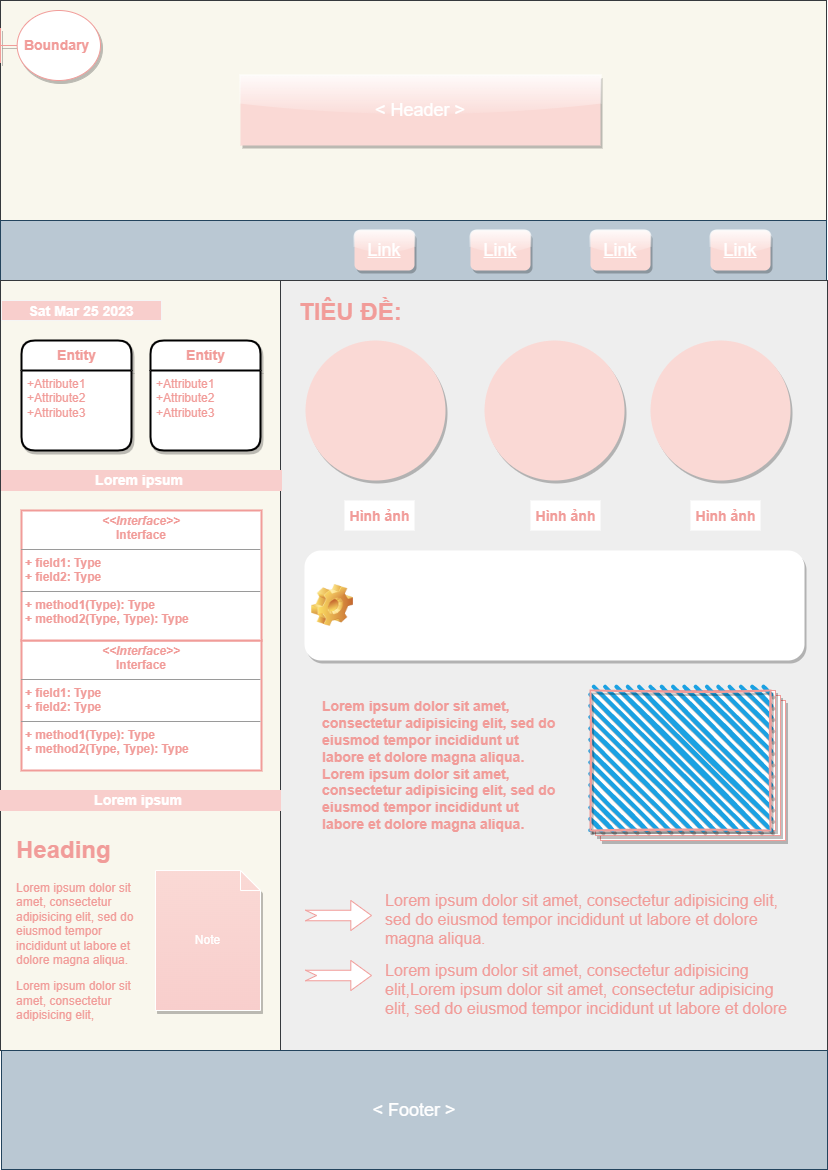

The diagram above was exported from draw.io. Its source (the exported page's mxGraphModel, read from the mxfile embedded in the PNG):
<mxGraphModel dx="1150" dy="505" grid="1" gridSize="10" guides="1" tooltips="1" connect="1" arrows="1" fold="1" page="1" pageScale="1" pageWidth="827" pageHeight="1169" math="0" shadow="0">
  <root>
    <mxCell id="0" />
    <mxCell id="1" parent="0" />
    <mxCell id="R_wZ3TgwDqDbrWoVNgZq-1" value="" style="rounded=0;whiteSpace=wrap;html=1;fillColor=#f9f7ed;strokeColor=#36393d;gradientColor=none;" parent="1" vertex="1">
      <mxGeometry width="826" height="220" as="geometry" />
    </mxCell>
    <mxCell id="R_wZ3TgwDqDbrWoVNgZq-2" value="" style="rounded=0;whiteSpace=wrap;html=1;fontSize=18;fillColor=#bac8d3;strokeColor=#23445d;" parent="1" vertex="1">
      <mxGeometry y="220" width="826" height="60" as="geometry" />
    </mxCell>
    <mxCell id="R_wZ3TgwDqDbrWoVNgZq-5" value="&amp;lt; Header &amp;gt;" style="text;html=1;strokeColor=none;fillColor=#fad9d5;align=center;verticalAlign=middle;whiteSpace=wrap;rounded=0;fontSize=18;shadow=1;glass=1;dashed=1;dashPattern=1 4;fillStyle=auto;gradientDirection=radial;fontColor=#FFFFFF;" parent="1" vertex="1">
      <mxGeometry x="240" y="75" width="360" height="70" as="geometry" />
    </mxCell>
    <mxCell id="R_wZ3TgwDqDbrWoVNgZq-27" value="" style="rounded=0;whiteSpace=wrap;html=1;fontSize=18;fillColor=#f9f7ed;strokeColor=#36393d;" parent="1" vertex="1">
      <mxGeometry y="280" width="280" height="770" as="geometry" />
    </mxCell>
    <mxCell id="R_wZ3TgwDqDbrWoVNgZq-28" value="" style="rounded=0;whiteSpace=wrap;html=1;fontSize=18;fillColor=#eeeeee;strokeColor=#36393d;fontColor=#F19C99;labelBackgroundColor=#F8CECC;" parent="1" vertex="1">
      <mxGeometry x="280" y="280" width="547" height="770" as="geometry" />
    </mxCell>
    <mxCell id="R_wZ3TgwDqDbrWoVNgZq-29" value="&amp;lt; Footer &amp;gt;" style="rounded=0;whiteSpace=wrap;html=1;fontSize=18;fillColor=#bac8d3;strokeColor=#23445d;fontColor=#FFFFFF;" parent="1" vertex="1">
      <mxGeometry x="1" y="1050" width="826" height="119" as="geometry" />
    </mxCell>
    <UserObject label="Link" link="https://www.draw.io" id="R_wZ3TgwDqDbrWoVNgZq-32">
      <mxCell style="text;html=1;strokeColor=none;fillColor=#fad9d5;whiteSpace=wrap;align=center;verticalAlign=middle;fontStyle=4;fontSize=18;shadow=1;dashed=1;dashPattern=1 4;fontColor=#FFFFFF;rounded=1;glass=1;" parent="1" vertex="1">
        <mxGeometry x="470" y="230" width="60" height="40" as="geometry" />
      </mxCell>
    </UserObject>
    <UserObject label="Link" link="https://www.draw.io" id="R_wZ3TgwDqDbrWoVNgZq-33">
      <mxCell style="text;html=1;strokeColor=none;fillColor=#fad9d5;whiteSpace=wrap;align=center;verticalAlign=middle;fontStyle=4;fontSize=18;dashed=1;dashPattern=1 2;shadow=1;fontColor=#FFFFFF;rounded=1;glass=1;" parent="1" vertex="1">
        <mxGeometry x="590" y="230" width="60" height="40" as="geometry" />
      </mxCell>
    </UserObject>
    <UserObject label="Link" link="https://www.draw.io" id="R_wZ3TgwDqDbrWoVNgZq-34">
      <mxCell style="text;html=1;strokeColor=none;fillColor=#fad9d5;whiteSpace=wrap;align=center;verticalAlign=middle;fontStyle=4;fontSize=18;shadow=1;dashed=1;dashPattern=1 2;fontColor=#FFFFFF;rounded=1;glass=1;" parent="1" vertex="1">
        <mxGeometry x="710" y="230" width="60" height="40" as="geometry" />
      </mxCell>
    </UserObject>
    <UserObject label="Link" link="https://www.draw.io" id="R_wZ3TgwDqDbrWoVNgZq-35">
      <mxCell style="text;html=1;strokeColor=none;fillColor=#fad9d5;whiteSpace=wrap;align=center;verticalAlign=middle;fontStyle=4;fontSize=18;fillStyle=auto;dashed=1;dashPattern=12 12;strokeWidth=1;perimeterSpacing=0;rounded=1;glass=1;shadow=1;fontColor=#FFFFFF;" parent="1" vertex="1">
        <mxGeometry x="354" y="230" width="60" height="40" as="geometry" />
      </mxCell>
    </UserObject>
    <mxCell id="R_wZ3TgwDqDbrWoVNgZq-40" value="" style="ellipse;whiteSpace=wrap;html=1;aspect=fixed;rounded=0;shadow=1;glass=1;dashed=1;dashPattern=1 4;fillStyle=auto;strokeWidth=1;fontSize=18;gradientDirection=radial;fillColor=#fad9d5;strokeColor=none;gradientColor=none;" parent="1" vertex="1">
      <mxGeometry x="305" y="340" width="140" height="140" as="geometry" />
    </mxCell>
    <mxCell id="R_wZ3TgwDqDbrWoVNgZq-43" value="" style="ellipse;whiteSpace=wrap;html=1;aspect=fixed;rounded=0;shadow=1;glass=1;dashed=1;dashPattern=1 4;sketch=0;fillStyle=auto;strokeColor=none;strokeWidth=1;fontSize=18;gradientDirection=radial;fillColor=#fad9d5;" parent="1" vertex="1">
      <mxGeometry x="484" y="340" width="140" height="140" as="geometry" />
    </mxCell>
    <mxCell id="R_wZ3TgwDqDbrWoVNgZq-44" value="" style="ellipse;whiteSpace=wrap;html=1;aspect=fixed;rounded=0;shadow=1;glass=1;dashed=1;dashPattern=1 4;sketch=0;fillStyle=auto;strokeColor=none;strokeWidth=1;fontSize=18;gradientDirection=radial;fillColor=#fad9d5;" parent="1" vertex="1">
      <mxGeometry x="650" y="340" width="140" height="140" as="geometry" />
    </mxCell>
    <mxCell id="R_wZ3TgwDqDbrWoVNgZq-45" value="&lt;font style=&quot;font-size: 14px;&quot;&gt;Hình ảnh&lt;/font&gt;" style="text;html=1;align=center;verticalAlign=middle;rounded=0;fontSize=18;fontStyle=1;fontColor=#F19C99;labelBackgroundColor=default;labelBorderColor=none;fillColor=default;" parent="1" vertex="1">
      <mxGeometry x="344" y="500" width="70" height="30" as="geometry" />
    </mxCell>
    <mxCell id="R_wZ3TgwDqDbrWoVNgZq-46" value="&lt;font style=&quot;font-size: 14px;&quot;&gt;Hình ảnh&lt;/font&gt;" style="text;html=1;align=center;verticalAlign=middle;rounded=0;fontSize=18;fontStyle=1;fontColor=#F19C99;labelBackgroundColor=default;labelBorderColor=none;fillColor=default;" parent="1" vertex="1">
      <mxGeometry x="530" y="500" width="70" height="30" as="geometry" />
    </mxCell>
    <mxCell id="R_wZ3TgwDqDbrWoVNgZq-47" value="&lt;font style=&quot;font-size: 14px;&quot;&gt;Hình ảnh&lt;/font&gt;" style="text;html=1;align=center;verticalAlign=middle;rounded=0;fontSize=18;fontStyle=1;fontColor=#F19C99;labelBackgroundColor=default;labelBorderColor=none;fillColor=default;" parent="1" vertex="1">
      <mxGeometry x="690" y="500" width="70" height="30" as="geometry" />
    </mxCell>
    <mxCell id="R_wZ3TgwDqDbrWoVNgZq-48" value="&lt;h1&gt;&lt;font style=&quot;font-size: 24px;&quot;&gt;TIÊU ĐỀ:&lt;/font&gt;&lt;/h1&gt;" style="text;html=1;strokeColor=none;fillColor=none;spacing=5;spacingTop=-20;whiteSpace=wrap;overflow=hidden;rounded=0;fontSize=19;fontColor=#F19C99;" parent="1" vertex="1">
      <mxGeometry x="294" y="270" width="180" height="60" as="geometry" />
    </mxCell>
    <mxCell id="R_wZ3TgwDqDbrWoVNgZq-54" value="" style="label;whiteSpace=wrap;html=1;image=img/clipart/Gear_128x128.png;rounded=1;shadow=1;glass=0;dashed=1;dashPattern=1 4;labelBackgroundColor=default;labelBorderColor=none;fillStyle=auto;strokeColor=none;strokeWidth=1;fontSize=24;fontColor=#F19C99;fillColor=default;gradientColor=none;gradientDirection=radial;" parent="1" vertex="1">
      <mxGeometry x="304" y="550" width="500" height="110" as="geometry" />
    </mxCell>
    <mxCell id="R_wZ3TgwDqDbrWoVNgZq-58" value="Entity" style="swimlane;childLayout=stackLayout;horizontal=1;startSize=30;horizontalStack=0;rounded=1;fontSize=14;fontStyle=1;strokeWidth=2;resizeParent=0;resizeLast=1;shadow=1;dashed=0;align=center;glass=0;dashPattern=1 4;labelBackgroundColor=none;labelBorderColor=none;fillStyle=auto;strokeColor=default;fontColor=#F19C99;fillColor=default;gradientColor=none;gradientDirection=radial;html=1;swimlaneFillColor=default;swimlaneLine=1;" parent="1" vertex="1">
      <mxGeometry x="21" y="340" width="110" height="110" as="geometry" />
    </mxCell>
    <mxCell id="R_wZ3TgwDqDbrWoVNgZq-59" value="+Attribute1&#10;+Attribute2&#10;+Attribute3" style="align=left;strokeColor=none;fillColor=none;spacingLeft=4;fontSize=12;verticalAlign=top;resizable=0;rotatable=0;part=1;rounded=1;shadow=1;glass=0;dashed=1;dashPattern=1 4;labelBackgroundColor=none;labelBorderColor=none;sketch=0;fillStyle=auto;strokeWidth=1;fontColor=#F19C99;html=1;" parent="R_wZ3TgwDqDbrWoVNgZq-58" vertex="1">
      <mxGeometry y="30" width="110" height="80" as="geometry" />
    </mxCell>
    <mxCell id="R_wZ3TgwDqDbrWoVNgZq-62" value="Entity" style="swimlane;childLayout=stackLayout;horizontal=1;startSize=30;horizontalStack=0;rounded=1;fontSize=14;fontStyle=1;strokeWidth=2;resizeParent=0;resizeLast=1;shadow=1;dashed=0;align=center;glass=0;dashPattern=1 4;labelBackgroundColor=none;labelBorderColor=none;sketch=0;fillStyle=auto;strokeColor=default;fontColor=#F19C99;fillColor=default;gradientColor=none;gradientDirection=radial;html=1;swimlaneFillColor=default;" parent="1" vertex="1">
      <mxGeometry x="150" y="340" width="110" height="110" as="geometry" />
    </mxCell>
    <mxCell id="R_wZ3TgwDqDbrWoVNgZq-63" value="+Attribute1&#10;+Attribute2&#10;+Attribute3" style="align=left;strokeColor=none;fillColor=none;spacingLeft=4;fontSize=12;verticalAlign=top;resizable=0;rotatable=0;part=1;rounded=1;shadow=1;glass=0;dashed=1;dashPattern=1 4;labelBackgroundColor=none;labelBorderColor=none;sketch=0;fillStyle=auto;strokeWidth=1;fontColor=#F19C99;html=1;" parent="R_wZ3TgwDqDbrWoVNgZq-62" vertex="1">
      <mxGeometry y="30" width="110" height="80" as="geometry" />
    </mxCell>
    <mxCell id="R_wZ3TgwDqDbrWoVNgZq-79" value="&lt;div style=&quot;&quot;&gt;&lt;span style=&quot;background-color: initial;&quot;&gt;&lt;b&gt;Lorem ipsum dolor sit amet, consectetur adipisicing elit, sed do eiusmod tempor incididunt ut labore et dolore magna aliqua.&lt;/b&gt;&lt;/span&gt;&lt;/div&gt;&lt;div style=&quot;&quot;&gt;&lt;span style=&quot;background-color: initial;&quot;&gt;&lt;b&gt;Lorem ipsum dolor sit amet, consectetur adipisicing elit, sed do eiusmod tempor incididunt ut labore et dolore magna aliqua.&lt;/b&gt;&lt;/span&gt;&lt;/div&gt;" style="text;html=1;strokeColor=none;fillColor=none;align=left;verticalAlign=middle;whiteSpace=wrap;rounded=0;fontSize=14;fontColor=#F19C99;" parent="1" vertex="1">
      <mxGeometry x="320" y="660" width="240" height="210" as="geometry" />
    </mxCell>
    <mxCell id="R_wZ3TgwDqDbrWoVNgZq-123" value="" style="verticalLabelPosition=bottom;verticalAlign=top;html=1;shape=mxgraph.basic.layered_rect;dx=10;outlineConnect=0;whiteSpace=wrap;rounded=1;shadow=1;glass=0;labelBackgroundColor=#FFFFFF;labelBorderColor=none;sketch=0;fillStyle=auto;strokeColor=#F19C99;strokeWidth=1;fontSize=14;fontColor=#F19C99;fillColor=default;gradientColor=none;gradientDirection=radial;" parent="1" vertex="1">
      <mxGeometry x="590" y="690" width="195" height="150" as="geometry" />
    </mxCell>
    <mxCell id="R_wZ3TgwDqDbrWoVNgZq-124" value="Boundary&amp;nbsp;" style="shape=umlBoundary;whiteSpace=wrap;html=1;rounded=1;shadow=1;glass=0;labelBackgroundColor=#FFFFFF;labelBorderColor=none;sketch=0;fillStyle=auto;strokeColor=#F19C99;strokeWidth=1;fontSize=14;fontColor=#F19C99;fillColor=default;gradientColor=none;gradientDirection=radial;fontStyle=1" parent="1" vertex="1">
      <mxGeometry y="10" width="100" height="70" as="geometry" />
    </mxCell>
    <mxCell id="R_wZ3TgwDqDbrWoVNgZq-126" value="" style="rounded=0;whiteSpace=wrap;html=1;strokeWidth=2;fillWeight=4;hachureGap=8;hachureAngle=45;fillColor=#1ba1e2;sketch=1;shadow=1;glass=0;labelBackgroundColor=#FFFFFF;labelBorderColor=none;fillStyle=auto;strokeColor=#F19C99;fontSize=14;fontColor=#F19C99;" parent="1" vertex="1">
      <mxGeometry x="590" y="690" width="180" height="140" as="geometry" />
    </mxCell>
    <mxCell id="R_wZ3TgwDqDbrWoVNgZq-138" value="&lt;p style=&quot;margin:0px;margin-top:4px;text-align:center;&quot;&gt;&lt;b&gt;&lt;i&gt;&amp;lt;&amp;lt;Interface&amp;gt;&amp;gt;&lt;/i&gt;&lt;br&gt;Interface&lt;/b&gt;&lt;/p&gt;&lt;hr size=&quot;1&quot;&gt;&lt;p style=&quot;margin:0px;margin-left:4px;&quot;&gt;&lt;b&gt;+ field1: Type&lt;br&gt;+ field2: Type&lt;/b&gt;&lt;/p&gt;&lt;hr size=&quot;1&quot;&gt;&lt;p style=&quot;margin:0px;margin-left:4px;&quot;&gt;&lt;b&gt;+ method1(Type): Type&lt;br&gt;+ method2(Type, Type): Type&lt;/b&gt;&lt;/p&gt;" style="verticalAlign=top;align=left;overflow=fill;fontSize=12;fontFamily=Helvetica;html=1;rounded=0;shadow=0;glass=0;labelBackgroundColor=none;labelBorderColor=none;fillStyle=auto;strokeColor=#F19C99;strokeWidth=2;fontColor=#F19C99;fillColor=default;gradientColor=none;gradientDirection=radial;" parent="1" vertex="1">
      <mxGeometry x="21" y="640" width="240" height="130" as="geometry" />
    </mxCell>
    <mxCell id="R_wZ3TgwDqDbrWoVNgZq-139" value="&lt;p style=&quot;margin:0px;margin-top:4px;text-align:center;&quot;&gt;&lt;b&gt;&lt;i&gt;&amp;lt;&amp;lt;Interface&amp;gt;&amp;gt;&lt;/i&gt;&lt;br&gt;Interface&lt;/b&gt;&lt;/p&gt;&lt;hr size=&quot;1&quot;&gt;&lt;p style=&quot;margin:0px;margin-left:4px;&quot;&gt;&lt;b&gt;+ field1: Type&lt;br&gt;+ field2: Type&lt;/b&gt;&lt;/p&gt;&lt;hr size=&quot;1&quot;&gt;&lt;p style=&quot;margin:0px;margin-left:4px;&quot;&gt;&lt;b&gt;+ method1(Type): Type&lt;br&gt;+ method2(Type, Type): Type&lt;/b&gt;&lt;/p&gt;" style="verticalAlign=top;align=left;overflow=fill;fontSize=12;fontFamily=Helvetica;html=1;rounded=0;shadow=0;glass=0;labelBackgroundColor=none;labelBorderColor=none;fillStyle=auto;strokeColor=#F19C99;strokeWidth=2;fontColor=#F19C99;fillColor=default;gradientColor=none;gradientDirection=radial;" parent="1" vertex="1">
      <mxGeometry x="21" y="510" width="240" height="130" as="geometry" />
    </mxCell>
    <UserObject label="%date{ddd mmm dd yyyy HH:MM:ss}%" placeholders="1" id="R_wZ3TgwDqDbrWoVNgZq-141">
      <mxCell style="text;html=1;strokeColor=#f5f5f5;fillColor=#f8cecc;align=center;verticalAlign=middle;whiteSpace=wrap;overflow=hidden;fontSize=14;fontStyle=1;fontColor=#FFFFFF;rounded=0;" parent="1" vertex="1">
        <mxGeometry x="1" y="300" width="160" height="20" as="geometry" />
      </mxCell>
    </UserObject>
    <mxCell id="R_wZ3TgwDqDbrWoVNgZq-143" value="Lorem ipsum&amp;nbsp;" style="text;html=1;strokeColor=#F8CECC;fillColor=#F8CECC;align=center;verticalAlign=middle;whiteSpace=wrap;rounded=0;fontSize=14;fontColor=#FFFFFF;labelBackgroundColor=none;fontStyle=1" parent="1" vertex="1">
      <mxGeometry x="1" y="470" width="280" height="20" as="geometry" />
    </mxCell>
    <mxCell id="R_wZ3TgwDqDbrWoVNgZq-144" value="Lorem ipsum&amp;nbsp;" style="text;html=1;strokeColor=#F8CECC;fillColor=#F8CECC;align=center;verticalAlign=middle;whiteSpace=wrap;rounded=0;fontSize=14;fontColor=#FFFFFF;labelBackgroundColor=none;fontStyle=1" parent="1" vertex="1">
      <mxGeometry y="790" width="280" height="20" as="geometry" />
    </mxCell>
    <mxCell id="R_wZ3TgwDqDbrWoVNgZq-155" value="&lt;h1&gt;Heading&lt;/h1&gt;&lt;p&gt;Lorem ipsum dolor sit amet, consectetur adipisicing elit, sed do eiusmod tempor incididunt ut labore et dolore magna aliqua.&lt;/p&gt;&lt;p&gt;Lorem ipsum dolor sit amet, consectetur adipisicing elit,&lt;br&gt;&lt;/p&gt;" style="text;html=1;strokeColor=none;fillColor=none;spacing=5;spacingTop=-20;whiteSpace=wrap;overflow=hidden;rounded=0;fontColor=#F19C99;" parent="1" vertex="1">
      <mxGeometry x="11" y="830" width="140" height="200" as="geometry" />
    </mxCell>
    <mxCell id="R_wZ3TgwDqDbrWoVNgZq-158" value="Note" style="shape=note;size=20;whiteSpace=wrap;html=1;labelBackgroundColor=none;fillColor=#fad9d5;strokeColor=#FFFFFF;fontColor=#FFFFFF;gradientColor=#F8CECC;shadow=1;" parent="1" vertex="1">
      <mxGeometry x="155" y="870" width="105" height="140" as="geometry" />
    </mxCell>
    <mxCell id="R_wZ3TgwDqDbrWoVNgZq-161" value="&lt;h1&gt;&lt;font style=&quot;font-size: 14px;&quot;&gt;&lt;br&gt;&lt;/font&gt;&lt;/h1&gt;&lt;p&gt;&lt;font size=&quot;3&quot;&gt;Lorem ipsum dolor sit amet, consectetur adipisicing elit, sed do eiusmod tempor incididunt ut labore et dolore magna aliqua.&lt;/font&gt;&lt;/p&gt;&lt;p&gt;&lt;font size=&quot;3&quot;&gt;Lorem ipsum dolor sit amet, consectetur adipisicing elit,Lorem ipsum dolor sit amet, consectetur adipisicing elit, sed do eiusmod tempor incididunt ut labore et dolore magna aliqua.&lt;br&gt;&lt;/font&gt;&lt;/p&gt;&lt;p&gt;&lt;br&gt;&lt;/p&gt;" style="text;html=1;strokeColor=none;fillColor=none;spacing=5;spacingTop=-20;whiteSpace=wrap;overflow=hidden;rounded=0;fontColor=#F19C99;" parent="1" vertex="1">
      <mxGeometry x="380" y="840" width="410" height="180" as="geometry" />
    </mxCell>
    <mxCell id="R_wZ3TgwDqDbrWoVNgZq-162" value="" style="html=1;shadow=0;dashed=0;align=center;verticalAlign=middle;shape=mxgraph.arrows2.arrow;dy=0.65;dx=20.68;notch=11.1;labelBackgroundColor=none;strokeColor=#F19C99;fontColor=#FFFFFF;fillColor=#FFFFFF;gradientColor=none;" parent="1" vertex="1">
      <mxGeometry x="305" y="900" width="66" height="30" as="geometry" />
    </mxCell>
    <mxCell id="R_wZ3TgwDqDbrWoVNgZq-165" value="" style="html=1;shadow=0;dashed=0;align=center;verticalAlign=middle;shape=mxgraph.arrows2.arrow;dy=0.65;dx=20.68;notch=11.1;labelBackgroundColor=none;strokeColor=#F19C99;fontColor=#FFFFFF;fillColor=#FFFFFF;gradientColor=none;" parent="1" vertex="1">
      <mxGeometry x="305" y="960" width="66" height="30" as="geometry" />
    </mxCell>
  </root>
</mxGraphModel>